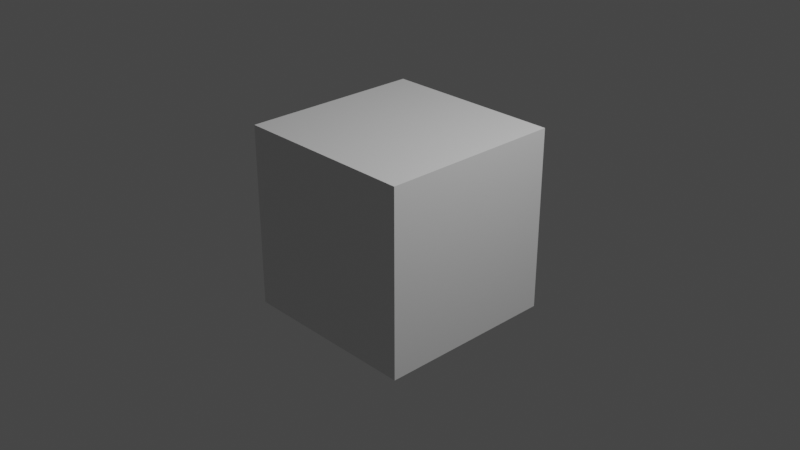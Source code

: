 # Source: v_toolbox_engineer-draw.blend  (saved by Blender 2.92.15; exported with 4.5.12 LTS)
import bpy
from mathutils import Matrix  # noqa: F401  (used for matrix-valued properties, if any)

bpy.ops.wm.read_factory_settings(use_empty=True)
scene = bpy.context.scene
scene.name = 'draw'

# ---- collections
col_collection = bpy.data.collections.new('Collection'); scene.collection.children.link(col_collection)
col_v_toolbox_engineer = bpy.data.collections.new('v_toolbox_engineer'); scene.collection.children.link(col_v_toolbox_engineer)

# ---- materials (node trees are filled in below, after node groups)
mat_material = bpy.data.materials.new('Material')
mat_material.alpha_threshold = 0.0
mat_material.use_transparent_shadow = False
mat_material.line_color = (0.0, 0.0, 0.0, 1.0)

# ---- material node trees
mat_material.use_nodes = True; mat_material.node_tree.nodes.clear()
_N = mat_material.node_tree.nodes; _L = mat_material.node_tree.links
n0 = _N.new('ShaderNodeOutputMaterial'); n0.name = 'Material Output'; n0.location = (300, 300)
n1 = _N.new('ShaderNodeBsdfPrincipled'); n1.name = 'Principled BSDF'; n1.location = (10, 300)
n1.distribution = 'GGX'
n1.subsurface_method = 'BURLEY'
n1.inputs[2].default_value = 0.4
n1.inputs[3].default_value = 1.45
n1.inputs[27].default_value = (0.0, 0.0, 0.0, 1.0)
n1.inputs[28].default_value = 1.0
_L.new(n1.outputs[0], n0.inputs[0])
n0.is_active_output = True

# ---- world
world_world = bpy.data.worlds.new('World'); scene.world = world_world
world_world.use_nodes = True; world_world.node_tree.nodes.clear()
_N = world_world.node_tree.nodes; _L = world_world.node_tree.links
n0 = _N.new('ShaderNodeOutputWorld'); n0.name = 'World Output'; n0.location = (300, 300)
n1 = _N.new('ShaderNodeBackground'); n1.name = 'Background'; n1.location = (10, 300)
n1.inputs[0].default_value = (0.05088, 0.05088, 0.05088, 1.0)
_L.new(n1.outputs[0], n0.inputs[0])
n0.is_active_output = True
world_world.color = (0.05088, 0.05088, 0.05088)
world_world.use_sun_shadow = False
world_world.sun_shadow_jitter_overblur = 0.0

# ---- cameras
cam_camera = bpy.data.cameras.new('Camera')
cam_camera.clip_end = 100.0
cam_camera.ortho_scale = 7.314

# ---- lights
light_light = bpy.data.lights.new('Light', 'POINT')
light_light.transmission_factor = 0.0
light_light.energy = 1000.0
light_light.shadow_soft_size = 0.1
light_light.shadow_maximum_resolution = 0.006
light_light.use_absolute_resolution = True

# ---- meshes
me_cube = bpy.data.meshes.new('Cube')
me_cube.from_pydata([(1.0, 1.0, 1.0), (1.0, 1.0, -1.0), (1.0, -1.0, 1.0), (1.0, -1.0, -1.0), (-1.0, 1.0, 1.0), (-1.0, 1.0, -1.0), (-1.0, -1.0, 1.0), (-1.0, -1.0, -1.0)], [], [(0, 4, 6, 2), (3, 2, 6, 7), (7, 6, 4, 5), (5, 1, 3, 7), (1, 0, 2, 3), (5, 4, 0, 1)])
_uv = me_cube.uv_layers.new(name='UVMap')
_uv.uv.foreach_set('vector', [0.625, 0.5, 0.875, 0.5, 0.875, 0.75, 0.625, 0.75, 0.375, 0.75, 0.625, 0.75, 0.625, 1.0, 0.375, 1.0, 0.375, 0.0, 0.625, 0.0, 0.625, 0.25, 0.375, 0.25, 0.125, 0.5, 0.375, 0.5, 0.375, 0.75, 0.125, 0.75, 0.375, 0.5, 0.625, 0.5, 0.625, 0.75, 0.375, 0.75, 0.375, 0.25, 0.625, 0.25, 0.625, 0.5, 0.375, 0.5])
me_cube.materials.append(mat_material)
me_cube.use_remesh_preserve_volume = False
me_cube.use_remesh_preserve_attributes = False
me_cube.use_mirror_vertex_groups = False
me_cube.update()
arm_v_toolbox_engineer_qc_skeleton = bpy.data.armatures.new('v_toolbox_engineer.qc_skeleton')  # bones are not reproduced

# ---- objects
ob_v_toolbox_engineer_qc_skeleton_proxy = bpy.data.objects.new('v_toolbox_engineer.qc_skeleton_proxy', arm_v_toolbox_engineer_qc_skeleton)
ob_cube = bpy.data.objects.new('Cube', me_cube)
ob_light = bpy.data.objects.new('Light', light_light)
ob_camera = bpy.data.objects.new('Camera', cam_camera)

# ---- transforms, parenting, visibility, modifiers, constraints
ob_v_toolbox_engineer_qc_skeleton_proxy.location = (0.0, 0.0, 0.0)
ob_v_toolbox_engineer_qc_skeleton_proxy.empty_image_offset = (-0.5, -0.5)
ob_v_toolbox_engineer_qc_skeleton_proxy.lineart.crease_threshold = 0.0
ob_cube.location = (0.0, 0.0, 0.0)
ob_cube.lock_rotations_4d = False
ob_cube.empty_display_type = 'ARROWS'
ob_cube.lineart.crease_threshold = 0.0
ob_light.location = (4.076, 1.005, 5.904)
ob_light.rotation_euler = (0.6503, 0.05522, 1.866)
ob_light.lock_rotations_4d = False
ob_light.empty_display_type = 'ARROWS'
ob_light.color = (0.0, 0.0, 0.0, 0.0)
ob_light.lineart.crease_threshold = 0.0
ob_camera.location = (7.359, -6.926, 4.958)
ob_camera.rotation_euler = (1.109, 0.0, 0.8149)
ob_camera.lock_rotations_4d = False
ob_camera.empty_display_type = 'ARROWS'
ob_camera.color = (0.0, 0.0, 0.0, 0.0)
ob_camera.display_type = 'WIRE'
ob_camera.lineart.crease_threshold = 0.0

# ---- collection membership
scene.collection.objects.link(ob_v_toolbox_engineer_qc_skeleton_proxy)
col_collection.objects.link(ob_cube)
col_collection.objects.link(ob_light)
col_collection.objects.link(ob_camera)

# ---- scene / render settings (as saved in the file)
scene.camera = ob_camera
scene.frame_start = 0; scene.frame_end = 30; scene.frame_set(0)
scene.render.engine = 'BLENDER_EEVEE_NEXT'
scene.cycles.use_denoising = False
scene.cycles.samples = 128
scene.cycles.sampling_pattern = 'TABULATED_SOBOL'
scene.cycles.use_adaptive_sampling = False
scene.cycles.use_light_tree = False
scene.view_settings.view_transform = 'Filmic'
bpy.context.view_layer.update()
